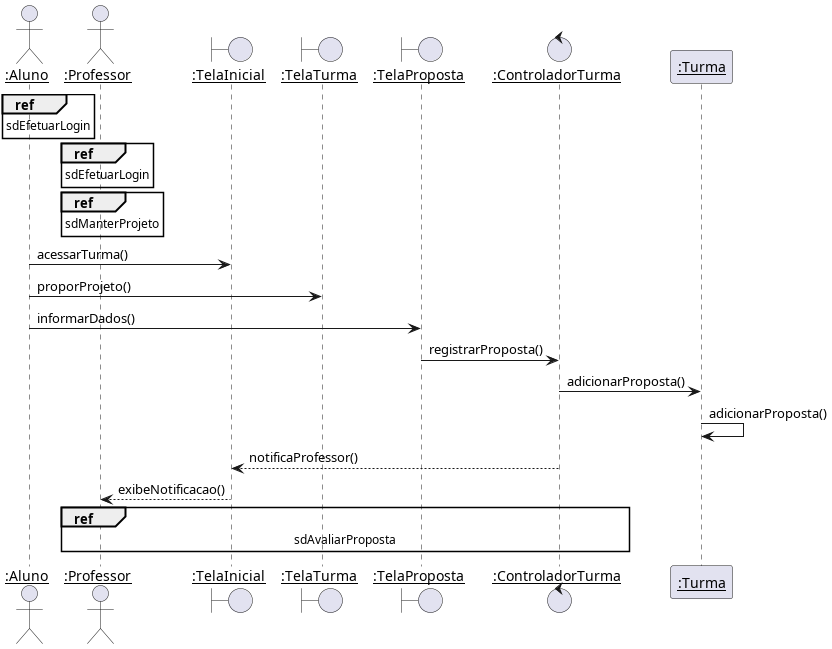

The diagram above was rendered by PlantUML. Its source (embedded in the PNG):
@startuml
skinparam sequenceParticipant underline

actor ":Aluno" as Aluno
actor ":Professor" as Professor
boundary ":TelaInicial" as TelaInicial
boundary ":TelaTurma" as TelaTurma
boundary ":TelaProposta" as TelaProposta
control ":ControladorTurma" as ControladorTurma
participant ":Turma" as Turma

ref over Aluno : sdEfetuarLogin
ref over Professor : sdEfetuarLogin
ref over Professor : sdManterProjeto

Aluno -> TelaInicial : acessarTurma()
Aluno -> TelaTurma : proporProjeto()
Aluno -> TelaProposta : informarDados()

TelaProposta -> ControladorTurma : registrarProposta()
ControladorTurma -> Turma : adicionarProposta()
Turma -> Turma : adicionarProposta()
ControladorTurma --> TelaInicial : notificaProfessor()
TelaInicial --> Professor : exibeNotificacao()

ref over Professor, ControladorTurma : sdAvaliarProposta
@enduml